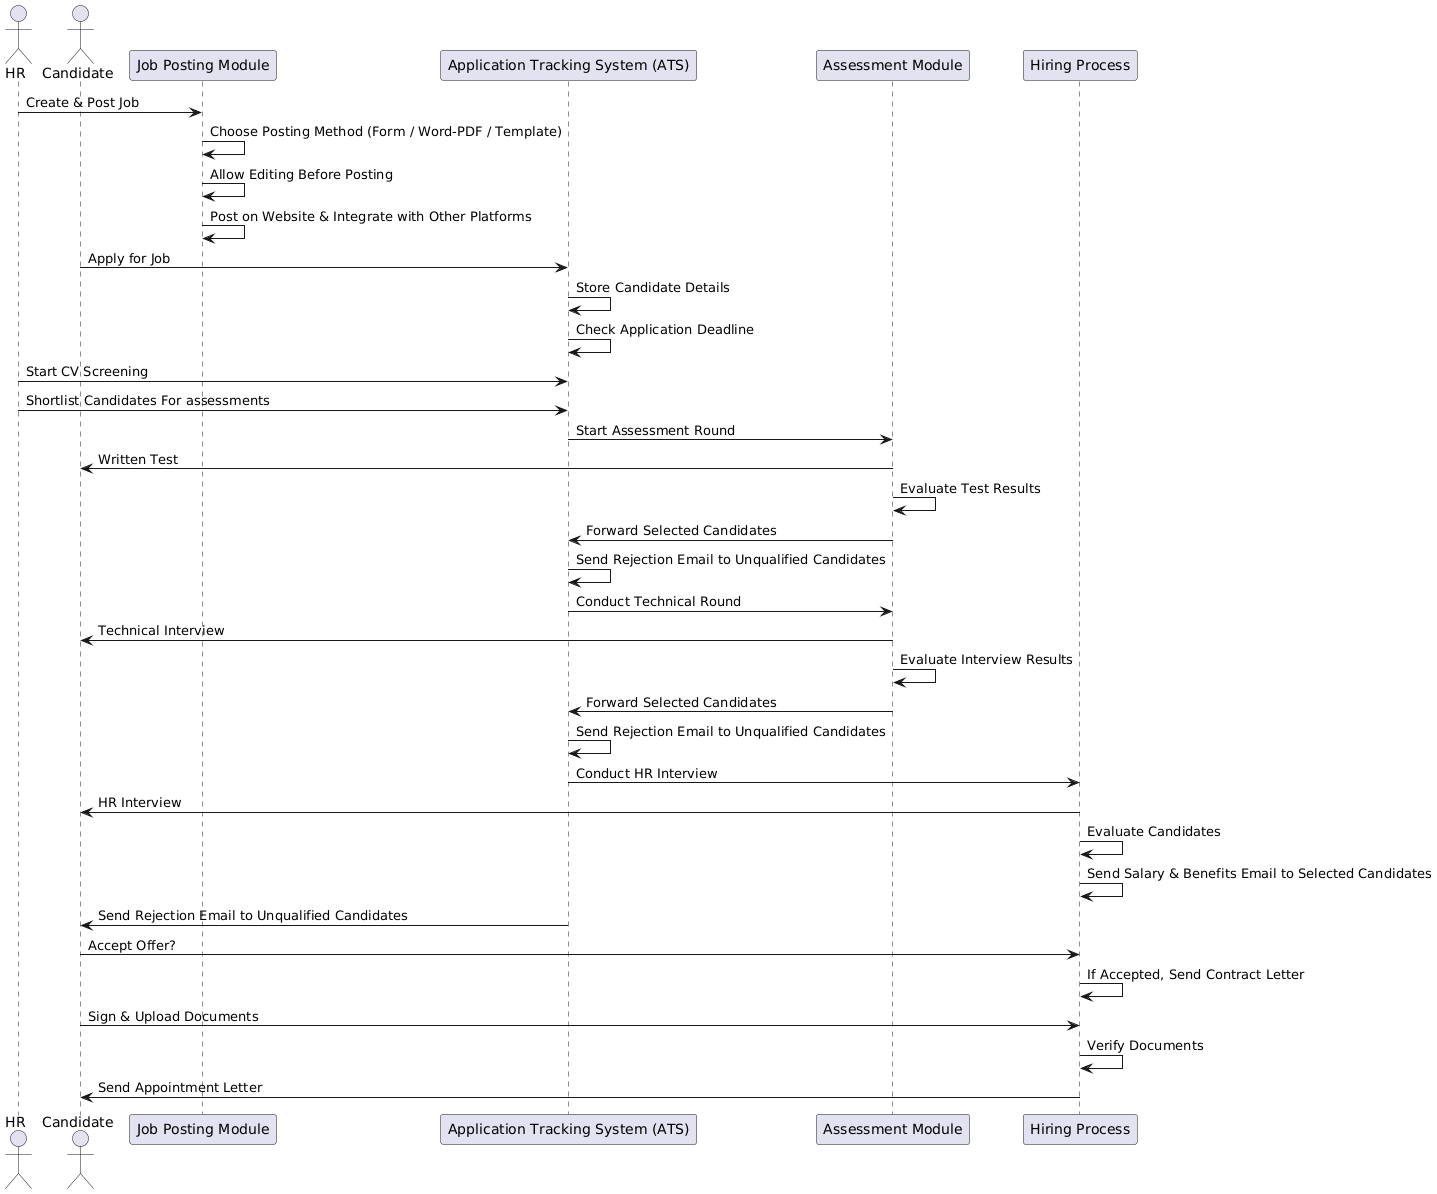

The diagram above was rendered by PlantUML. Its source (embedded in the PNG):
@startuml
actor HR
actor Candidate
participant "Job Posting Module" as JPM
participant "Application Tracking System (ATS)" as ATS
participant "Assessment Module" as AM
participant "Hiring Process" as HP
 
HR -> JPM: Create & Post Job
JPM -> JPM: Choose Posting Method (Form / Word-PDF / Template)
JPM -> JPM: Allow Editing Before Posting
JPM -> JPM: Post on Website & Integrate with Other Platforms
 
Candidate -> ATS: Apply for Job
ATS -> ATS: Store Candidate Details
 
ATS -> ATS: Check Application Deadline
HR -> ATS: Start CV Screening
HR -> ATS: Shortlist Candidates For assessments

 
ATS -> AM: Start Assessment Round
AM -> Candidate: Written Test
AM -> AM: Evaluate Test Results
AM -> ATS: Forward Selected Candidates
ATS -> ATS: Send Rejection Email to Unqualified Candidates
 
ATS -> AM: Conduct Technical Round
AM -> Candidate: Technical Interview
AM -> AM: Evaluate Interview Results
AM -> ATS: Forward Selected Candidates
ATS -> ATS: Send Rejection Email to Unqualified Candidates
 
ATS -> HP: Conduct HR Interview
HP -> Candidate: HR Interview
HP -> HP: Evaluate Candidates
HP -> HP: Send Salary & Benefits Email to Selected Candidates
ATS -> Candidate: Send Rejection Email to Unqualified Candidates
 
Candidate -> HP: Accept Offer?
HP -> HP: If Accepted, Send Contract Letter
Candidate -> HP: Sign & Upload Documents
HP -> HP: Verify Documents
HP -> Candidate: Send Appointment Letter
@enduml